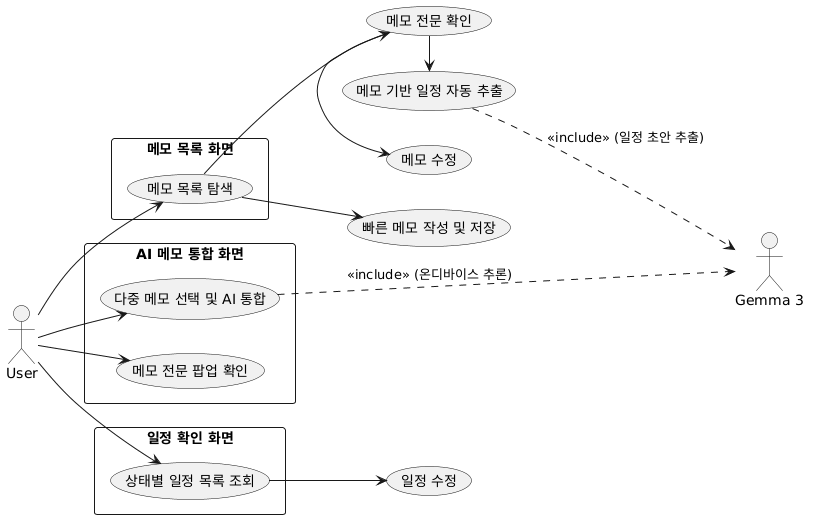

The diagram above was rendered by PlantUML. Its source (embedded in the PNG):
@startuml
left to right direction
skinparam packageStyle rectangle

actor "User" as User
actor "Gemma 3" as AI

package "메모 목록 화면" as P1 {
  usecase "메모 목록 탐색" as UC2
}

package "AI 메모 통합 화면" as P2 {
  usecase "다중 메모 선택 및 AI 통합" as UC3
  usecase "메모 전문 팝업 확인" as UC4

}

package "일정 확인 화면" as P3 {
  usecase "상태별 일정 목록 조회" as UC6

}

usecase "빠른 메모 작성 및 저장" as UC1
usecase "메모 기반 일정 자동 추출" as UC5
usecase "메모 전문 확인" as UC7
usecase "메모 수정" as UC8
usecase "일정 수정" as UC9

User --> UC2
User --> UC3
User --> UC4
User --> UC6

UC2 --> UC1
UC2 --> UC7
UC7 -> UC8
UC7 -> UC5
UC6 --> UC9

UC3 ..> AI : <<include>> (온디바이스 추론)
UC5 ..> AI : <<include>> (일정 초안 추출)
@enduml